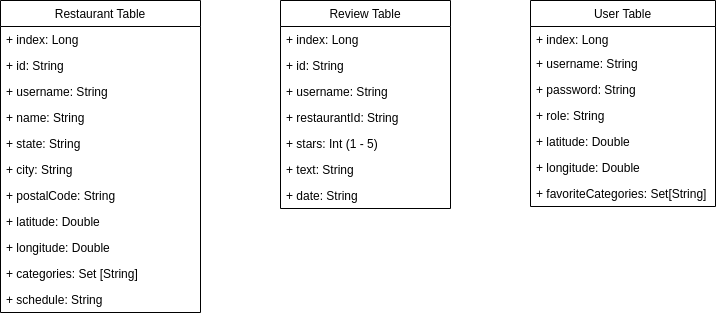

The diagram above was exported from draw.io. Its source (the exported page's mxGraphModel, read from the mxfile embedded in the PNG):
<mxGraphModel dx="835" dy="330" grid="1" gridSize="10" guides="1" tooltips="1" connect="1" arrows="1" fold="1" page="1" pageScale="1" pageWidth="827" pageHeight="1169" math="0" shadow="0">
  <root>
    <mxCell id="0" />
    <mxCell id="1" parent="0" />
    <mxCell id="X4HYUsz4uPCuwK6HsjuK-1" value="Restaurant Table" style="swimlane;fontStyle=0;childLayout=stackLayout;horizontal=1;startSize=26;fillColor=none;horizontalStack=0;resizeParent=1;resizeParentMax=0;resizeLast=0;collapsible=1;marginBottom=0;" parent="1" vertex="1">
      <mxGeometry x="40" y="40" width="200" height="312" as="geometry" />
    </mxCell>
    <mxCell id="X4HYUsz4uPCuwK6HsjuK-12" value="+ index: Long&#10;" style="text;strokeColor=none;fillColor=none;align=left;verticalAlign=top;spacingLeft=4;spacingRight=4;overflow=hidden;rotatable=0;points=[[0,0.5],[1,0.5]];portConstraint=eastwest;" parent="X4HYUsz4uPCuwK6HsjuK-1" vertex="1">
      <mxGeometry y="26" width="200" height="26" as="geometry" />
    </mxCell>
    <mxCell id="X4HYUsz4uPCuwK6HsjuK-11" value="+ id: String&#10;" style="text;strokeColor=none;fillColor=none;align=left;verticalAlign=top;spacingLeft=4;spacingRight=4;overflow=hidden;rotatable=0;points=[[0,0.5],[1,0.5]];portConstraint=eastwest;" parent="X4HYUsz4uPCuwK6HsjuK-1" vertex="1">
      <mxGeometry y="52" width="200" height="26" as="geometry" />
    </mxCell>
    <mxCell id="X4HYUsz4uPCuwK6HsjuK-2" value="+ username: String" style="text;strokeColor=none;fillColor=none;align=left;verticalAlign=top;spacingLeft=4;spacingRight=4;overflow=hidden;rotatable=0;points=[[0,0.5],[1,0.5]];portConstraint=eastwest;" parent="X4HYUsz4uPCuwK6HsjuK-1" vertex="1">
      <mxGeometry y="78" width="200" height="26" as="geometry" />
    </mxCell>
    <mxCell id="X4HYUsz4uPCuwK6HsjuK-3" value="+ name: String" style="text;strokeColor=none;fillColor=none;align=left;verticalAlign=top;spacingLeft=4;spacingRight=4;overflow=hidden;rotatable=0;points=[[0,0.5],[1,0.5]];portConstraint=eastwest;" parent="X4HYUsz4uPCuwK6HsjuK-1" vertex="1">
      <mxGeometry y="104" width="200" height="26" as="geometry" />
    </mxCell>
    <mxCell id="X4HYUsz4uPCuwK6HsjuK-4" value="+ state: String" style="text;strokeColor=none;fillColor=none;align=left;verticalAlign=top;spacingLeft=4;spacingRight=4;overflow=hidden;rotatable=0;points=[[0,0.5],[1,0.5]];portConstraint=eastwest;" parent="X4HYUsz4uPCuwK6HsjuK-1" vertex="1">
      <mxGeometry y="130" width="200" height="26" as="geometry" />
    </mxCell>
    <mxCell id="X4HYUsz4uPCuwK6HsjuK-5" value="+ city: String" style="text;strokeColor=none;fillColor=none;align=left;verticalAlign=top;spacingLeft=4;spacingRight=4;overflow=hidden;rotatable=0;points=[[0,0.5],[1,0.5]];portConstraint=eastwest;" parent="X4HYUsz4uPCuwK6HsjuK-1" vertex="1">
      <mxGeometry y="156" width="200" height="26" as="geometry" />
    </mxCell>
    <mxCell id="X4HYUsz4uPCuwK6HsjuK-6" value="+ postalCode: String" style="text;strokeColor=none;fillColor=none;align=left;verticalAlign=top;spacingLeft=4;spacingRight=4;overflow=hidden;rotatable=0;points=[[0,0.5],[1,0.5]];portConstraint=eastwest;" parent="X4HYUsz4uPCuwK6HsjuK-1" vertex="1">
      <mxGeometry y="182" width="200" height="26" as="geometry" />
    </mxCell>
    <mxCell id="X4HYUsz4uPCuwK6HsjuK-7" value="+ latitude: Double" style="text;strokeColor=none;fillColor=none;align=left;verticalAlign=top;spacingLeft=4;spacingRight=4;overflow=hidden;rotatable=0;points=[[0,0.5],[1,0.5]];portConstraint=eastwest;" parent="X4HYUsz4uPCuwK6HsjuK-1" vertex="1">
      <mxGeometry y="208" width="200" height="26" as="geometry" />
    </mxCell>
    <mxCell id="X4HYUsz4uPCuwK6HsjuK-10" value="+ longitude: Double" style="text;strokeColor=none;fillColor=none;align=left;verticalAlign=top;spacingLeft=4;spacingRight=4;overflow=hidden;rotatable=0;points=[[0,0.5],[1,0.5]];portConstraint=eastwest;" parent="X4HYUsz4uPCuwK6HsjuK-1" vertex="1">
      <mxGeometry y="234" width="200" height="26" as="geometry" />
    </mxCell>
    <mxCell id="X4HYUsz4uPCuwK6HsjuK-8" value="+ categories: Set [String]" style="text;strokeColor=none;fillColor=none;align=left;verticalAlign=top;spacingLeft=4;spacingRight=4;overflow=hidden;rotatable=0;points=[[0,0.5],[1,0.5]];portConstraint=eastwest;" parent="X4HYUsz4uPCuwK6HsjuK-1" vertex="1">
      <mxGeometry y="260" width="200" height="26" as="geometry" />
    </mxCell>
    <mxCell id="X4HYUsz4uPCuwK6HsjuK-9" value="+ schedule: String" style="text;strokeColor=none;fillColor=none;align=left;verticalAlign=top;spacingLeft=4;spacingRight=4;overflow=hidden;rotatable=0;points=[[0,0.5],[1,0.5]];portConstraint=eastwest;" parent="X4HYUsz4uPCuwK6HsjuK-1" vertex="1">
      <mxGeometry y="286" width="200" height="26" as="geometry" />
    </mxCell>
    <mxCell id="X4HYUsz4uPCuwK6HsjuK-25" value="Review Table" style="swimlane;fontStyle=0;childLayout=stackLayout;horizontal=1;startSize=26;fillColor=none;horizontalStack=0;resizeParent=1;resizeParentMax=0;resizeLast=0;collapsible=1;marginBottom=0;" parent="1" vertex="1">
      <mxGeometry x="320" y="40" width="170" height="208" as="geometry" />
    </mxCell>
    <mxCell id="X4HYUsz4uPCuwK6HsjuK-33" value="+ index: Long&#10;" style="text;strokeColor=none;fillColor=none;align=left;verticalAlign=top;spacingLeft=4;spacingRight=4;overflow=hidden;rotatable=0;points=[[0,0.5],[1,0.5]];portConstraint=eastwest;fontStyle=0" parent="X4HYUsz4uPCuwK6HsjuK-25" vertex="1">
      <mxGeometry y="26" width="170" height="26" as="geometry" />
    </mxCell>
    <mxCell id="X4HYUsz4uPCuwK6HsjuK-26" value="+ id: String" style="text;strokeColor=none;fillColor=none;align=left;verticalAlign=top;spacingLeft=4;spacingRight=4;overflow=hidden;rotatable=0;points=[[0,0.5],[1,0.5]];portConstraint=eastwest;fontStyle=0" parent="X4HYUsz4uPCuwK6HsjuK-25" vertex="1">
      <mxGeometry y="52" width="170" height="26" as="geometry" />
    </mxCell>
    <mxCell id="X4HYUsz4uPCuwK6HsjuK-27" value="+ username: String" style="text;strokeColor=none;fillColor=none;align=left;verticalAlign=top;spacingLeft=4;spacingRight=4;overflow=hidden;rotatable=0;points=[[0,0.5],[1,0.5]];portConstraint=eastwest;" parent="X4HYUsz4uPCuwK6HsjuK-25" vertex="1">
      <mxGeometry y="78" width="170" height="26" as="geometry" />
    </mxCell>
    <mxCell id="X4HYUsz4uPCuwK6HsjuK-28" value="+ restaurantId: String" style="text;strokeColor=none;fillColor=none;align=left;verticalAlign=top;spacingLeft=4;spacingRight=4;overflow=hidden;rotatable=0;points=[[0,0.5],[1,0.5]];portConstraint=eastwest;" parent="X4HYUsz4uPCuwK6HsjuK-25" vertex="1">
      <mxGeometry y="104" width="170" height="26" as="geometry" />
    </mxCell>
    <mxCell id="X4HYUsz4uPCuwK6HsjuK-29" value="+ stars: Int (1 - 5)" style="text;strokeColor=none;fillColor=none;align=left;verticalAlign=top;spacingLeft=4;spacingRight=4;overflow=hidden;rotatable=0;points=[[0,0.5],[1,0.5]];portConstraint=eastwest;" parent="X4HYUsz4uPCuwK6HsjuK-25" vertex="1">
      <mxGeometry y="130" width="170" height="26" as="geometry" />
    </mxCell>
    <mxCell id="X4HYUsz4uPCuwK6HsjuK-30" value="+ text: String" style="text;strokeColor=none;fillColor=none;align=left;verticalAlign=top;spacingLeft=4;spacingRight=4;overflow=hidden;rotatable=0;points=[[0,0.5],[1,0.5]];portConstraint=eastwest;" parent="X4HYUsz4uPCuwK6HsjuK-25" vertex="1">
      <mxGeometry y="156" width="170" height="26" as="geometry" />
    </mxCell>
    <mxCell id="X4HYUsz4uPCuwK6HsjuK-31" value="+ date: String" style="text;strokeColor=none;fillColor=none;align=left;verticalAlign=top;spacingLeft=4;spacingRight=4;overflow=hidden;rotatable=0;points=[[0,0.5],[1,0.5]];portConstraint=eastwest;" parent="X4HYUsz4uPCuwK6HsjuK-25" vertex="1">
      <mxGeometry y="182" width="170" height="26" as="geometry" />
    </mxCell>
    <mxCell id="X4HYUsz4uPCuwK6HsjuK-34" value="User Table" style="swimlane;fontStyle=0;childLayout=stackLayout;horizontal=1;startSize=26;fillColor=none;horizontalStack=0;resizeParent=1;resizeParentMax=0;resizeLast=0;collapsible=1;marginBottom=0;" parent="1" vertex="1">
      <mxGeometry x="570" y="40" width="185" height="206" as="geometry" />
    </mxCell>
    <mxCell id="X4HYUsz4uPCuwK6HsjuK-41" value="+ index: Long&#10;" style="text;strokeColor=none;fillColor=none;align=left;verticalAlign=top;spacingLeft=4;spacingRight=4;overflow=hidden;rotatable=0;points=[[0,0.5],[1,0.5]];portConstraint=eastwest;fontStyle=0" parent="X4HYUsz4uPCuwK6HsjuK-34" vertex="1">
      <mxGeometry y="26" width="185" height="24" as="geometry" />
    </mxCell>
    <mxCell id="X4HYUsz4uPCuwK6HsjuK-35" value="+ username: String" style="text;strokeColor=none;fillColor=none;align=left;verticalAlign=top;spacingLeft=4;spacingRight=4;overflow=hidden;rotatable=0;points=[[0,0.5],[1,0.5]];portConstraint=eastwest;fontStyle=0" parent="X4HYUsz4uPCuwK6HsjuK-34" vertex="1">
      <mxGeometry y="50" width="185" height="26" as="geometry" />
    </mxCell>
    <mxCell id="X4HYUsz4uPCuwK6HsjuK-36" value="+ password: String" style="text;strokeColor=none;fillColor=none;align=left;verticalAlign=top;spacingLeft=4;spacingRight=4;overflow=hidden;rotatable=0;points=[[0,0.5],[1,0.5]];portConstraint=eastwest;" parent="X4HYUsz4uPCuwK6HsjuK-34" vertex="1">
      <mxGeometry y="76" width="185" height="26" as="geometry" />
    </mxCell>
    <mxCell id="X4HYUsz4uPCuwK6HsjuK-37" value="+ role: String" style="text;strokeColor=none;fillColor=none;align=left;verticalAlign=top;spacingLeft=4;spacingRight=4;overflow=hidden;rotatable=0;points=[[0,0.5],[1,0.5]];portConstraint=eastwest;" parent="X4HYUsz4uPCuwK6HsjuK-34" vertex="1">
      <mxGeometry y="102" width="185" height="26" as="geometry" />
    </mxCell>
    <mxCell id="X4HYUsz4uPCuwK6HsjuK-38" value="+ latitude: Double" style="text;strokeColor=none;fillColor=none;align=left;verticalAlign=top;spacingLeft=4;spacingRight=4;overflow=hidden;rotatable=0;points=[[0,0.5],[1,0.5]];portConstraint=eastwest;" parent="X4HYUsz4uPCuwK6HsjuK-34" vertex="1">
      <mxGeometry y="128" width="185" height="26" as="geometry" />
    </mxCell>
    <mxCell id="X4HYUsz4uPCuwK6HsjuK-42" value="+ longitude: Double" style="text;strokeColor=none;fillColor=none;align=left;verticalAlign=top;spacingLeft=4;spacingRight=4;overflow=hidden;rotatable=0;points=[[0,0.5],[1,0.5]];portConstraint=eastwest;" parent="X4HYUsz4uPCuwK6HsjuK-34" vertex="1">
      <mxGeometry y="154" width="185" height="26" as="geometry" />
    </mxCell>
    <mxCell id="X4HYUsz4uPCuwK6HsjuK-39" value="+ favoriteCategories: Set[String]" style="text;strokeColor=none;fillColor=none;align=left;verticalAlign=top;spacingLeft=4;spacingRight=4;overflow=hidden;rotatable=0;points=[[0,0.5],[1,0.5]];portConstraint=eastwest;" parent="X4HYUsz4uPCuwK6HsjuK-34" vertex="1">
      <mxGeometry y="180" width="185" height="26" as="geometry" />
    </mxCell>
  </root>
</mxGraphModel>